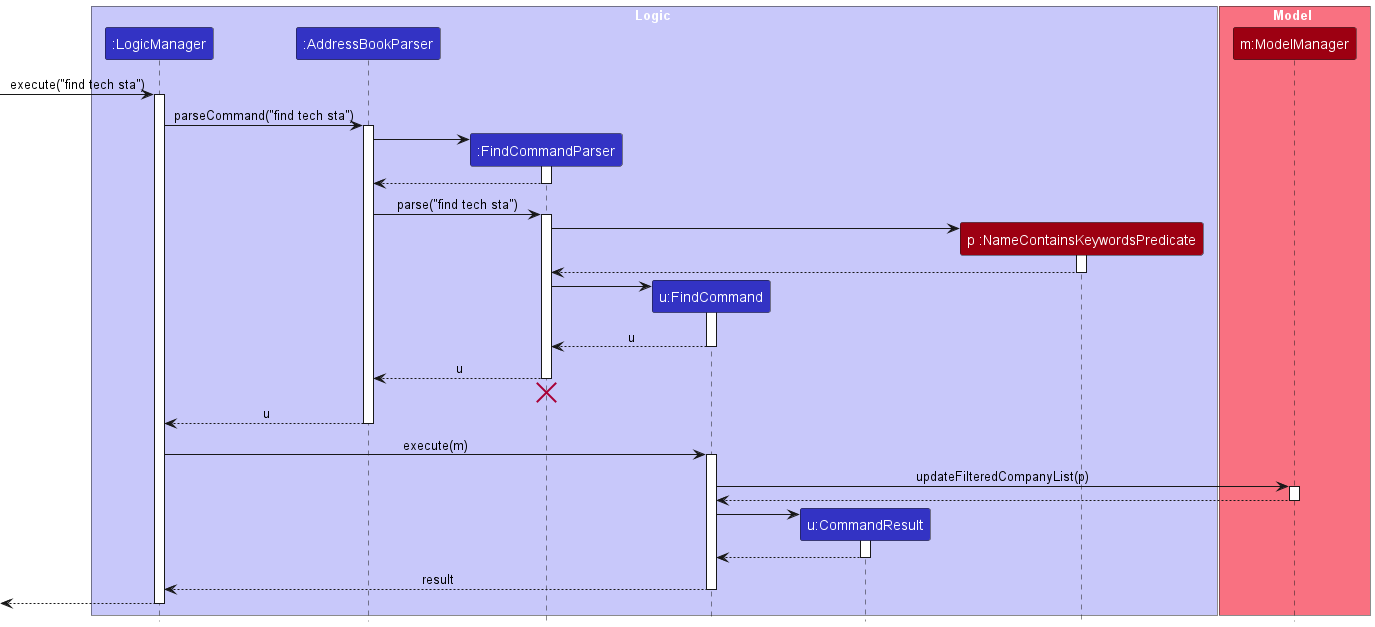

The diagram above was rendered by PlantUML. Its source (embedded in the PNG):
@startuml
!include style.puml
skinparam ArrowFontStyle plain

box Logic LOGIC_COLOR_T1
participant ":LogicManager" as LogicManager LOGIC_COLOR
participant ":AddressBookParser" as AddressBookParser LOGIC_COLOR
participant ":FindCommandParser" as FindCommandParser LOGIC_COLOR
participant "u:FindCommand" as FindCommand LOGIC_COLOR
participant "u:CommandResult" as CommandResult LOGIC_COLOR
participant "p :NameContainsKeywordsPredicate" as NameContainsKeywordsPredicate MODEL_COLOR
end box

box Model MODEL_COLOR_T1
participant "m:ModelManager" as Model MODEL_COLOR
end box

[-> LogicManager : execute("find tech sta")
activate LogicManager

LogicManager -> AddressBookParser : parseCommand("find tech sta")
activate AddressBookParser

create FindCommandParser
AddressBookParser -> FindCommandParser
activate FindCommandParser

FindCommandParser --> AddressBookParser
deactivate FindCommandParser

AddressBookParser -> FindCommandParser : parse("find tech sta")
activate FindCommandParser

create NameContainsKeywordsPredicate
FindCommandParser -> NameContainsKeywordsPredicate
activate NameContainsKeywordsPredicate

NameContainsKeywordsPredicate --> FindCommandParser
deactivate NameContainsKeywordsPredicate

create FindCommand
FindCommandParser -> FindCommand
activate FindCommand

FindCommand --> FindCommandParser : u
deactivate FindCommand

FindCommandParser --> AddressBookParser : u
deactivate FindCommandParser
'Hidden arrow to position the destroy marker below the end of the activation bar.
FindCommandParser -[hidden]-> AddressBookParser
destroy FindCommandParser

AddressBookParser --> LogicManager : u
deactivate AddressBookParser

LogicManager -> FindCommand : execute(m)
activate FindCommand

FindCommand -> Model : updateFilteredCompanyList(p)
activate Model

Model --> FindCommand
deactivate Model

create CommandResult
FindCommand -> CommandResult
activate CommandResult

CommandResult --> FindCommand
deactivate CommandResult

FindCommand --> LogicManager : result
deactivate FindCommand

[<--LogicManager
deactivate LogicManager
@enduml